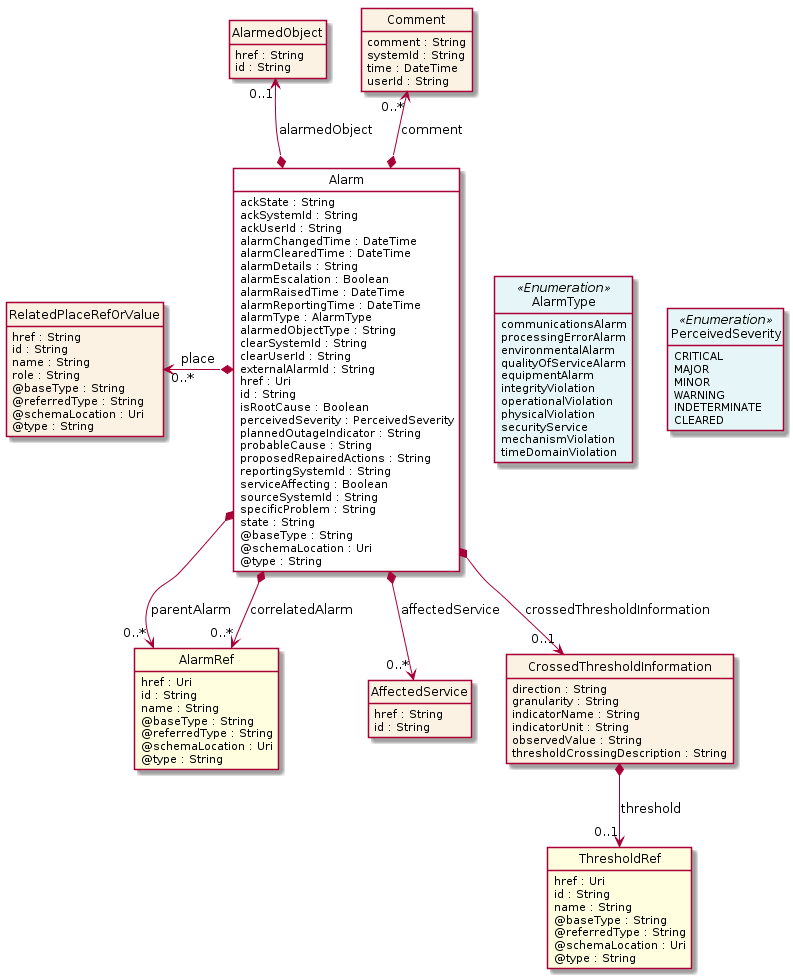

The diagram above was rendered by PlantUML. Its source (embedded in the PNG):
@startuml
hide circle
hide methods
hide stereotype
show <<Enumeration>> stereotype
skinparam class {
   BackgroundColor<<Enumeration>> #E6F5F7
   BackgroundColor<<Ref>> #FFFFE0
   BackgroundColor<<Pivot>> #FFFFFFF
   BackgroundColor #FCF2E3
}

class Alarm  <<Pivot>> {
    ackState : String
    ackSystemId : String
    ackUserId : String
    alarmChangedTime : DateTime
    alarmClearedTime : DateTime
    alarmDetails : String
    alarmEscalation : Boolean
    alarmRaisedTime : DateTime
    alarmReportingTime : DateTime
    alarmType : AlarmType
    alarmedObjectType : String
    clearSystemId : String
    clearUserId : String
    externalAlarmId : String
    href : Uri
    id : String
    isRootCause : Boolean
    perceivedSeverity : PerceivedSeverity
    plannedOutageIndicator : String
    probableCause : String
    proposedRepairedActions : String
    reportingSystemId : String
    serviceAffecting : Boolean
    sourceSystemId : String
    specificProblem : String
    state : String
    @baseType : String
    @schemaLocation : Uri
    @type : String
}

class PerceivedSeverity <<Enumeration>> {
    CRITICAL
    MAJOR
    MINOR
    WARNING
    INDETERMINATE
    CLEARED
}

class AlarmType <<Enumeration>> {
    communicationsAlarm
    processingErrorAlarm
    environmentalAlarm
    qualityOfServiceAlarm
    equipmentAlarm
    integrityViolation
    operationalViolation
    physicalViolation
    securityService
    mechanismViolation
    timeDomainViolation
}

class AlarmRef  <<Ref>> {
    href : Uri
    id : String
    name : String
    @baseType : String
    @referredType : String
    @schemaLocation : Uri
    @type : String
}

class AlarmedObject  {
    href : String
    id : String
}

class AffectedService  {
    href : String
    id : String
}

class RelatedPlaceRefOrValue  {
    href : String
    id : String
    name : String
    role : String
    @baseType : String
    @referredType : String
    @schemaLocation : Uri
    @type : String
}

class CrossedThresholdInformation  {
    direction : String
    granularity : String
    indicatorName : String
    indicatorUnit : String
    observedValue : String
    thresholdCrossingDescription : String
}

class ThresholdRef  <<Ref>> {
    href : Uri
    id : String
    name : String
    @baseType : String
    @referredType : String
    @schemaLocation : Uri
    @type : String
}

class Comment  {
    comment : String
    systemId : String
    time : DateTime
    userId : String
}

Alarm -right[hidden]-> AlarmType

AlarmType -right[hidden]-> PerceivedSeverity

RelatedPlaceRefOrValue "0..*" <-left-* Alarm : place

Comment "0..*" <--* Alarm : comment

AlarmedObject "0..1" <--* Alarm : alarmedObject

Alarm *-->  "0..*" AffectedService : affectedService

Alarm *-->  "0..*" AlarmRef : parentAlarm

Alarm *-->  "0..*" AlarmRef : correlatedAlarm

Alarm *-->  "0..1" CrossedThresholdInformation : crossedThresholdInformation

CrossedThresholdInformation *-->  "0..1" ThresholdRef : threshold

@enduml